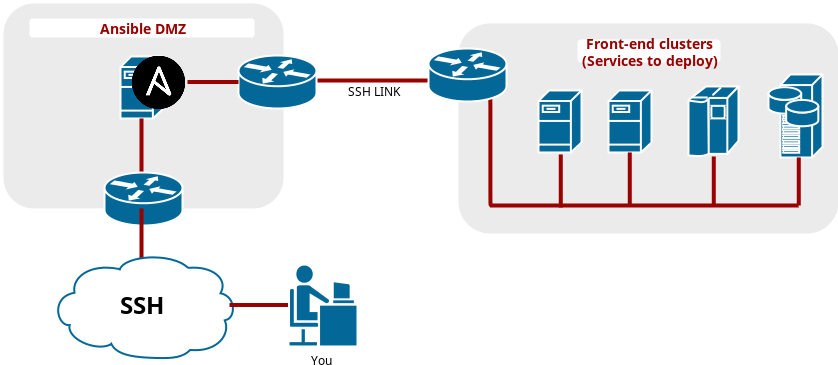

The diagram above was exported from draw.io. Its source (the exported page's mxGraphModel, read from the mxfile embedded in the PNG):
<mxGraphModel dx="4190" dy="1895" grid="1" gridSize="10" guides="1" tooltips="1" connect="1" arrows="1" fold="1" page="0" pageScale="1" pageWidth="1652" pageHeight="1169" background="none" math="0" shadow="0">
  <root>
    <mxCell id="0" style=";html=1;" />
    <mxCell id="1" style=";html=1;" parent="0" />
    <mxCell id="312" value="" style="rounded=1;whiteSpace=wrap;html=1;strokeColor=none;fillColor=#EBEBEB;fontSize=24;fontColor=#000000;align=center" parent="1" vertex="1">
      <mxGeometry x="720" y="61" width="380" height="210" as="geometry" />
    </mxCell>
    <mxCell id="311" value="" style="rounded=1;whiteSpace=wrap;html=1;strokeColor=none;fillColor=#EBEBEB;fontSize=24;fontColor=#000000;align=center" parent="1" vertex="1">
      <mxGeometry x="265" y="41" width="280" height="205" as="geometry" />
    </mxCell>
    <mxCell id="156" value="" style="shape=mxgraph.cisco.servers.fileserver;html=1;dashed=0;fillColor=#036897;strokeColor=#ffffff;strokeWidth=2;verticalLabelPosition=bottom;verticalAlign=top;fontFamily=Helvetica;fontSize=36;fontColor=#FFB366" parent="1" vertex="1">
      <mxGeometry x="382" y="94" width="43" height="62" as="geometry" />
    </mxCell>
    <mxCell id="164" value="" style="shape=mxgraph.cisco.servers.fileserver;html=1;dashed=0;fillColor=#036897;strokeColor=#ffffff;strokeWidth=2;verticalLabelPosition=bottom;verticalAlign=top;fontFamily=Helvetica;fontSize=36;fontColor=#FFB366" parent="1" vertex="1">
      <mxGeometry x="800" y="128" width="43" height="62" as="geometry" />
    </mxCell>
    <mxCell id="165" value="" style="shape=mxgraph.cisco.servers.fileserver;html=1;dashed=0;fillColor=#036897;strokeColor=#ffffff;strokeWidth=2;verticalLabelPosition=bottom;verticalAlign=top;fontFamily=Helvetica;fontSize=36;fontColor=#FFB366" parent="1" vertex="1">
      <mxGeometry x="870" y="128" width="43" height="62" as="geometry" />
    </mxCell>
    <mxCell id="166" value="" style="shape=mxgraph.cisco.computers_and_peripherals.ibm_mainframe;html=1;dashed=0;fillColor=#036897;strokeColor=#ffffff;strokeWidth=2;verticalLabelPosition=bottom;verticalAlign=top;fontFamily=Helvetica;fontSize=36;fontColor=#FFB366" parent="1" vertex="1">
      <mxGeometry x="950" y="124" width="50" height="70" as="geometry" />
    </mxCell>
    <mxCell id="167" value="" style="shape=mxgraph.cisco.servers.storage_server;html=1;dashed=0;fillColor=#036897;strokeColor=#ffffff;strokeWidth=2;verticalLabelPosition=bottom;verticalAlign=top;fontFamily=Helvetica;fontSize=36;fontColor=#FFB366" parent="1" vertex="1">
      <mxGeometry x="1030" y="112" width="54" height="83" as="geometry" />
    </mxCell>
    <mxCell id="232" value="" style="line;html=1;strokeColor=#990000" parent="1" vertex="1">
      <mxGeometry x="752" y="238" width="308" height="10" as="geometry" />
    </mxCell>
    <mxCell id="233" value="" style="line;html=1;strokeColor=#990000" parent="1" vertex="1">
      <mxGeometry x="570" y="113" width="130" height="10" as="geometry" />
    </mxCell>
    <mxCell id="241" value="" style="edgeStyle=elbowEdgeStyle;elbow=horizontal;endArrow=none;html=1;strokeColor=#990000;endFill=0;strokeWidth=4;rounded=1;exitX=0.052;exitY=0.8;exitPerimeter=0;" parent="1" target="156" edge="1">
      <mxGeometry width="100" height="100" relative="1" as="geometry">
        <mxPoint x="403" y="213" as="sourcePoint" />
        <mxPoint x="198.80555555555554" y="156.94444444444446" as="targetPoint" />
      </mxGeometry>
    </mxCell>
    <mxCell id="244" value="" style="edgeStyle=elbowEdgeStyle;elbow=horizontal;endArrow=none;html=1;strokeColor=#990000;endFill=0;strokeWidth=4;rounded=1;entryX=0;entryY=0.5;entryPerimeter=0;" parent="1" edge="1" target="232">
      <mxGeometry width="100" height="100" relative="1" as="geometry">
        <mxPoint x="751.2777777777778" y="134" as="sourcePoint" />
        <mxPoint x="751.2777777777779" y="177.08333333333337" as="targetPoint" />
      </mxGeometry>
    </mxCell>
    <mxCell id="247" value="" style="edgeStyle=elbowEdgeStyle;elbow=horizontal;endArrow=none;html=1;strokeColor=#990000;endFill=0;strokeWidth=4;rounded=1" parent="1" source="165" edge="1">
      <mxGeometry width="100" height="100" relative="1" as="geometry">
        <mxPoint x="891" y="201.00000000000006" as="sourcePoint" />
        <mxPoint x="891.2777777777778" y="243.08333333333337" as="targetPoint" />
      </mxGeometry>
    </mxCell>
    <mxCell id="248" value="" style="edgeStyle=elbowEdgeStyle;elbow=horizontal;endArrow=none;html=1;strokeColor=#990000;endFill=0;strokeWidth=4;rounded=1" parent="1" source="166" edge="1">
      <mxGeometry width="100" height="100" relative="1" as="geometry">
        <mxPoint x="975" y="201.00000000000006" as="sourcePoint" />
        <mxPoint x="975.2777777777778" y="243.08333333333337" as="targetPoint" />
      </mxGeometry>
    </mxCell>
    <mxCell id="249" value="" style="edgeStyle=elbowEdgeStyle;elbow=horizontal;endArrow=none;html=1;strokeColor=#990000;endFill=0;strokeWidth=4;rounded=1" parent="1" source="167" edge="1">
      <mxGeometry width="100" height="100" relative="1" as="geometry">
        <mxPoint x="1060" y="201.00000000000006" as="sourcePoint" />
        <mxPoint x="1060.2777777777778" y="243.08333333333337" as="targetPoint" />
      </mxGeometry>
    </mxCell>
    <mxCell id="320" value="Ansible DMZ&lt;br&gt;" style="rounded=1;whiteSpace=wrap;html=1;strokeColor=none;fillColor=#FFFFFF;fontSize=14;fontColor=#990000;align=center;fontStyle=1" parent="1" vertex="1">
      <mxGeometry x="291" y="56" width="225" height="19" as="geometry" />
    </mxCell>
    <mxCell id="321" value="Front-end clusters&lt;br&gt;(Services to deploy)&lt;br&gt;" style="rounded=1;whiteSpace=wrap;html=1;strokeColor=none;fillColor=#FFFFFF;fontSize=14;fontColor=#990000;align=center;fontStyle=1" parent="1" vertex="1">
      <mxGeometry x="839" y="77" width="143" height="23" as="geometry" />
    </mxCell>
    <mxCell id="362" value="" style="shape=mxgraph.cisco.routers.router;html=1;dashed=0;fillColor=#036897;strokeColor=#ffffff;strokeWidth=2;verticalLabelPosition=bottom;verticalAlign=top;fontFamily=Helvetica;fontSize=36;fontColor=#FFB366" vertex="1" parent="1">
      <mxGeometry x="366" y="210" width="78" height="53" as="geometry" />
    </mxCell>
    <mxCell id="363" value="" style="shape=image;verticalLabelPosition=bottom;labelBackgroundColor=#ffffff;verticalAlign=top;aspect=fixed;image=https://avatars3.githubusercontent.com/u/1507452?v=3&amp;s=200;" vertex="1" parent="1">
      <mxGeometry x="390" y="90" width="59" height="59" as="geometry" />
    </mxCell>
    <mxCell id="364" value="" style="shape=mxgraph.cisco.routers.router;html=1;dashed=0;fillColor=#036897;strokeColor=#ffffff;strokeWidth=2;verticalLabelPosition=bottom;verticalAlign=top;fontFamily=Helvetica;fontSize=36;fontColor=#FFB366" vertex="1" parent="1">
      <mxGeometry x="500" y="93" width="78" height="53" as="geometry" />
    </mxCell>
    <mxCell id="365" value="" style="edgeStyle=elbowEdgeStyle;elbow=horizontal;endArrow=none;html=1;strokeColor=#990000;endFill=0;strokeWidth=4;rounded=1;" edge="1" parent="1" source="364" target="363">
      <mxGeometry x="413" y="166" width="100" height="100" as="geometry">
        <mxPoint x="413" y="223" as="sourcePoint" />
        <mxPoint x="413" y="166" as="targetPoint" />
      </mxGeometry>
    </mxCell>
    <mxCell id="367" value="" style="shape=mxgraph.cisco.routers.router;html=1;dashed=0;fillColor=#036897;strokeColor=#ffffff;strokeWidth=2;verticalLabelPosition=bottom;verticalAlign=top;fontFamily=Helvetica;fontSize=36;fontColor=#FFB366" vertex="1" parent="1">
      <mxGeometry x="690" y="86" width="78" height="53" as="geometry" />
    </mxCell>
    <mxCell id="368" value="" style="edgeStyle=elbowEdgeStyle;elbow=horizontal;endArrow=none;html=1;strokeColor=#990000;endFill=0;strokeWidth=4;rounded=1" edge="1" parent="1">
      <mxGeometry x="822.2777777777778" y="192" width="100" height="100" as="geometry">
        <mxPoint x="822.2777777777778" y="192" as="sourcePoint" />
        <mxPoint x="822.2777777777778" y="245.08333333333348" as="targetPoint" />
      </mxGeometry>
    </mxCell>
    <mxCell id="369" value="" style="edgeStyle=elbowEdgeStyle;elbow=horizontal;endArrow=none;html=1;strokeColor=#990000;endFill=0;strokeWidth=4;rounded=1;exitX=0.052;exitY=0.8;exitPerimeter=0;" edge="1" parent="1">
      <mxGeometry x="403" y="246" width="100" height="100" as="geometry">
        <mxPoint x="403" y="303" as="sourcePoint" />
        <mxPoint x="403" y="246" as="targetPoint" />
      </mxGeometry>
    </mxCell>
    <mxCell id="171" value="SSH &lt;br&gt;" style="shape=mxgraph.cisco.storage.cloud;html=1;dashed=0;strokeColor=#036897;fillColor=#ffffff;strokeWidth=2;fontFamily=Helvetica;fontSize=24;fontColor=#000000;align=center;fontStyle=1" parent="1" vertex="1">
      <mxGeometry x="312" y="290" width="186" height="106" as="geometry" />
    </mxCell>
    <mxCell id="371" value="" style="edgeStyle=elbowEdgeStyle;elbow=horizontal;endArrow=none;html=1;strokeColor=#990000;endFill=0;strokeWidth=4;rounded=1;exitX=0.319;exitY=0.488;exitPerimeter=0;" edge="1" parent="1" source="370">
      <mxGeometry x="455" y="389" width="100" height="100" as="geometry">
        <mxPoint x="542" y="342.5" as="sourcePoint" />
        <mxPoint x="491" y="342.5" as="targetPoint" />
      </mxGeometry>
    </mxCell>
    <mxCell id="370" value="You" style="shape=mxgraph.cisco.people.androgenous_person;html=1;dashed=0;fillColor=#036897;strokeColor=#ffffff;strokeWidth=2;verticalLabelPosition=bottom;verticalAlign=top" vertex="1" parent="1">
      <mxGeometry x="550" y="302" width="69" height="82" as="geometry" />
    </mxCell>
    <mxCell id="372" value="SSH LINK&lt;br&gt;" style="text;html=1;resizable=0;points=[];autosize=1;align=left;verticalAlign=top;spacingTop=-4;" vertex="1" parent="1">
      <mxGeometry x="608" y="119" width="70" height="20" as="geometry" />
    </mxCell>
  </root>
</mxGraphModel>